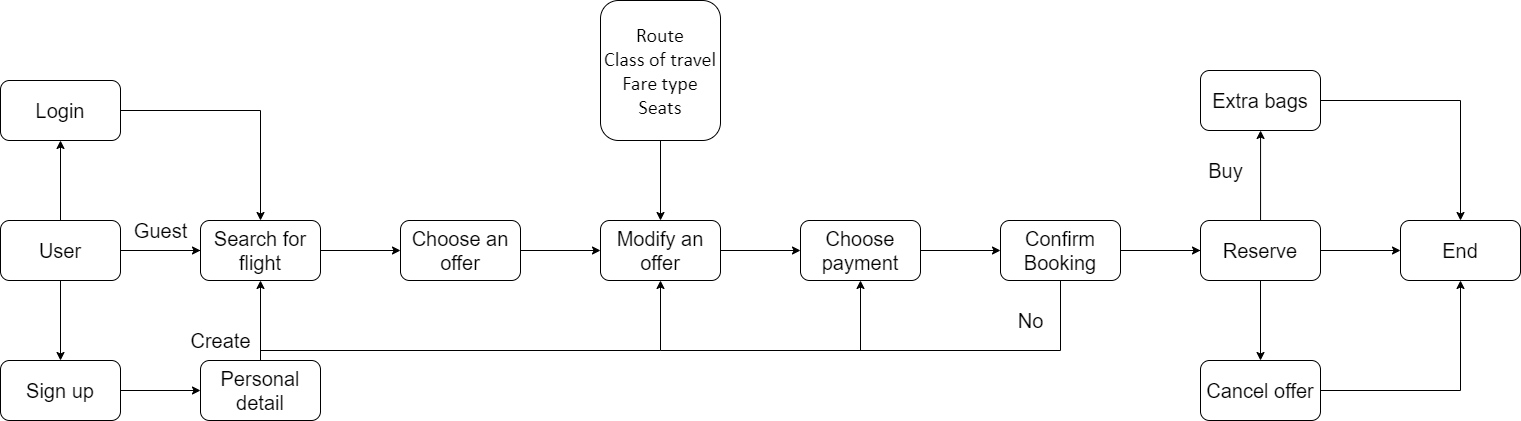

The diagram above was exported from draw.io. Its source (the exported page's mxGraphModel, read from the mxfile embedded in the PNG):
<mxGraphModel dx="1221" dy="644" grid="1" gridSize="10" guides="1" tooltips="1" connect="1" arrows="1" fold="1" page="1" pageScale="1" pageWidth="1654" pageHeight="1169" math="0" shadow="0">
  <root>
    <mxCell id="0" />
    <mxCell id="1" parent="0" />
    <mxCell id="bmPFpn_s6B5pyWQT1uyf-1" value="" style="edgeStyle=orthogonalEdgeStyle;rounded=0;orthogonalLoop=1;jettySize=auto;html=1;fontSize=20;" parent="1" source="bmPFpn_s6B5pyWQT1uyf-5" edge="1">
      <mxGeometry relative="1" as="geometry">
        <mxPoint x="510" y="510" as="targetPoint" />
      </mxGeometry>
    </mxCell>
    <mxCell id="bmPFpn_s6B5pyWQT1uyf-2" value="" style="edgeStyle=orthogonalEdgeStyle;rounded=0;orthogonalLoop=1;jettySize=auto;html=1;fontSize=20;" parent="1" source="bmPFpn_s6B5pyWQT1uyf-5" target="bmPFpn_s6B5pyWQT1uyf-7" edge="1">
      <mxGeometry relative="1" as="geometry" />
    </mxCell>
    <mxCell id="bmPFpn_s6B5pyWQT1uyf-3" value="" style="edgeStyle=orthogonalEdgeStyle;rounded=0;orthogonalLoop=1;jettySize=auto;html=1;fontFamily=Helvetica;fontSize=20;" parent="1" source="bmPFpn_s6B5pyWQT1uyf-5" target="bmPFpn_s6B5pyWQT1uyf-22" edge="1">
      <mxGeometry relative="1" as="geometry" />
    </mxCell>
    <mxCell id="bmPFpn_s6B5pyWQT1uyf-4" value="" style="edgeStyle=orthogonalEdgeStyle;rounded=0;orthogonalLoop=1;jettySize=auto;html=1;fontFamily=Helvetica;fontSize=20;" parent="1" source="bmPFpn_s6B5pyWQT1uyf-5" target="bmPFpn_s6B5pyWQT1uyf-26" edge="1">
      <mxGeometry relative="1" as="geometry" />
    </mxCell>
    <mxCell id="bmPFpn_s6B5pyWQT1uyf-5" value="&lt;font style=&quot;font-size: 20px&quot;&gt;User&lt;/font&gt;" style="rounded=1;whiteSpace=wrap;html=1;" parent="1" vertex="1">
      <mxGeometry x="290" y="480" width="120" height="60" as="geometry" />
    </mxCell>
    <mxCell id="bmPFpn_s6B5pyWQT1uyf-6" value="" style="edgeStyle=orthogonalEdgeStyle;rounded=0;orthogonalLoop=1;jettySize=auto;html=1;fontSize=20;" parent="1" source="bmPFpn_s6B5pyWQT1uyf-7" target="bmPFpn_s6B5pyWQT1uyf-9" edge="1">
      <mxGeometry relative="1" as="geometry" />
    </mxCell>
    <mxCell id="bmPFpn_s6B5pyWQT1uyf-7" value="Search for flight" style="whiteSpace=wrap;html=1;rounded=1;fontSize=20;" parent="1" vertex="1">
      <mxGeometry x="490" y="480" width="120" height="60" as="geometry" />
    </mxCell>
    <mxCell id="bmPFpn_s6B5pyWQT1uyf-8" value="" style="edgeStyle=orthogonalEdgeStyle;rounded=0;orthogonalLoop=1;jettySize=auto;html=1;fontSize=20;" parent="1" source="bmPFpn_s6B5pyWQT1uyf-9" target="bmPFpn_s6B5pyWQT1uyf-11" edge="1">
      <mxGeometry relative="1" as="geometry" />
    </mxCell>
    <mxCell id="bmPFpn_s6B5pyWQT1uyf-9" value="Choose an offer" style="rounded=1;whiteSpace=wrap;html=1;fontSize=20;" parent="1" vertex="1">
      <mxGeometry x="690" y="480" width="120" height="60" as="geometry" />
    </mxCell>
    <mxCell id="bmPFpn_s6B5pyWQT1uyf-10" value="" style="edgeStyle=orthogonalEdgeStyle;rounded=0;orthogonalLoop=1;jettySize=auto;html=1;fontSize=20;" parent="1" source="bmPFpn_s6B5pyWQT1uyf-11" target="bmPFpn_s6B5pyWQT1uyf-13" edge="1">
      <mxGeometry relative="1" as="geometry" />
    </mxCell>
    <mxCell id="bmPFpn_s6B5pyWQT1uyf-11" value="Modify an offer" style="whiteSpace=wrap;html=1;fontSize=20;rounded=1;" parent="1" vertex="1">
      <mxGeometry x="890" y="480" width="120" height="60" as="geometry" />
    </mxCell>
    <mxCell id="bmPFpn_s6B5pyWQT1uyf-12" value="" style="edgeStyle=orthogonalEdgeStyle;rounded=0;orthogonalLoop=1;jettySize=auto;html=1;fontSize=20;" parent="1" source="bmPFpn_s6B5pyWQT1uyf-13" target="bmPFpn_s6B5pyWQT1uyf-18" edge="1">
      <mxGeometry relative="1" as="geometry" />
    </mxCell>
    <mxCell id="bmPFpn_s6B5pyWQT1uyf-13" value="&lt;span style=&quot;line-height: 107%&quot;&gt;&lt;font style=&quot;font-size: 20px&quot;&gt;Choose payment&lt;/font&gt;&lt;br&gt;&lt;/span&gt;" style="whiteSpace=wrap;html=1;fontSize=20;rounded=1;" parent="1" vertex="1">
      <mxGeometry x="1090" y="480" width="120" height="60" as="geometry" />
    </mxCell>
    <mxCell id="bmPFpn_s6B5pyWQT1uyf-14" value="" style="edgeStyle=orthogonalEdgeStyle;rounded=0;orthogonalLoop=1;jettySize=auto;html=1;fontSize=20;" parent="1" source="bmPFpn_s6B5pyWQT1uyf-15" target="bmPFpn_s6B5pyWQT1uyf-11" edge="1">
      <mxGeometry relative="1" as="geometry" />
    </mxCell>
    <mxCell id="bmPFpn_s6B5pyWQT1uyf-15" value="&lt;font style=&quot;font-size: 20px&quot;&gt;&lt;span style=&quot;font-family: &amp;#34;calibri&amp;#34; , sans-serif&quot;&gt;Route&lt;br&gt;Class of travel&lt;/span&gt;&lt;br style=&quot;font-family: &amp;#34;calibri&amp;#34; , sans-serif&quot;&gt;&lt;span style=&quot;font-family: &amp;#34;calibri&amp;#34; , sans-serif&quot;&gt;Fare type&lt;/span&gt;&lt;br style=&quot;font-family: &amp;#34;calibri&amp;#34; , sans-serif&quot;&gt;&lt;span style=&quot;font-family: &amp;#34;calibri&amp;#34; , sans-serif&quot;&gt;Seats&lt;/span&gt;&lt;/font&gt;" style="whiteSpace=wrap;html=1;fontSize=20;rounded=1;" parent="1" vertex="1">
      <mxGeometry x="890" y="260" width="120" height="140" as="geometry" />
    </mxCell>
    <mxCell id="bmPFpn_s6B5pyWQT1uyf-16" value="" style="edgeStyle=orthogonalEdgeStyle;rounded=0;orthogonalLoop=1;jettySize=auto;html=1;fontFamily=Helvetica;fontSize=20;" parent="1" source="bmPFpn_s6B5pyWQT1uyf-18" target="bmPFpn_s6B5pyWQT1uyf-30" edge="1">
      <mxGeometry relative="1" as="geometry" />
    </mxCell>
    <mxCell id="bmPFpn_s6B5pyWQT1uyf-17" value="" style="edgeStyle=orthogonalEdgeStyle;rounded=0;orthogonalLoop=1;jettySize=auto;html=1;fontFamily=Helvetica;fontSize=20;" parent="1" source="bmPFpn_s6B5pyWQT1uyf-18" target="bmPFpn_s6B5pyWQT1uyf-34" edge="1">
      <mxGeometry relative="1" as="geometry" />
    </mxCell>
    <mxCell id="bmPFpn_s6B5pyWQT1uyf-18" value="Confirm Booking" style="whiteSpace=wrap;html=1;fontSize=20;rounded=1;" parent="1" vertex="1">
      <mxGeometry x="1290" y="480" width="120" height="60" as="geometry" />
    </mxCell>
    <mxCell id="bmPFpn_s6B5pyWQT1uyf-19" value="" style="endArrow=classic;html=1;rounded=0;fontFamily=Helvetica;fontSize=20;exitX=0.5;exitY=1;exitDx=0;exitDy=0;entryX=0.5;entryY=1;entryDx=0;entryDy=0;" parent="1" source="bmPFpn_s6B5pyWQT1uyf-18" target="bmPFpn_s6B5pyWQT1uyf-11" edge="1">
      <mxGeometry width="50" height="50" relative="1" as="geometry">
        <mxPoint x="1240" y="460" as="sourcePoint" />
        <mxPoint x="940" y="550" as="targetPoint" />
        <Array as="points">
          <mxPoint x="1350" y="610" />
          <mxPoint x="950" y="610" />
        </Array>
      </mxGeometry>
    </mxCell>
    <mxCell id="bmPFpn_s6B5pyWQT1uyf-20" value="No" style="text;html=1;align=center;verticalAlign=middle;resizable=0;points=[];autosize=1;strokeColor=none;fillColor=none;fontSize=20;fontFamily=Helvetica;" parent="1" vertex="1">
      <mxGeometry x="1300" y="565" width="40" height="30" as="geometry" />
    </mxCell>
    <mxCell id="bmPFpn_s6B5pyWQT1uyf-21" value="" style="endArrow=classic;html=1;rounded=0;fontFamily=Helvetica;fontSize=20;entryX=0.5;entryY=1;entryDx=0;entryDy=0;" parent="1" target="bmPFpn_s6B5pyWQT1uyf-13" edge="1">
      <mxGeometry width="50" height="50" relative="1" as="geometry">
        <mxPoint x="1150" y="610" as="sourcePoint" />
        <mxPoint x="1290" y="410" as="targetPoint" />
      </mxGeometry>
    </mxCell>
    <mxCell id="bmPFpn_s6B5pyWQT1uyf-22" value="&lt;font style=&quot;font-size: 20px&quot;&gt;Login&lt;/font&gt;" style="whiteSpace=wrap;html=1;rounded=1;" parent="1" vertex="1">
      <mxGeometry x="290" y="340" width="120" height="60" as="geometry" />
    </mxCell>
    <mxCell id="bmPFpn_s6B5pyWQT1uyf-23" value="" style="endArrow=classic;html=1;rounded=0;fontFamily=Helvetica;fontSize=20;exitX=1;exitY=0.5;exitDx=0;exitDy=0;entryX=0.5;entryY=0;entryDx=0;entryDy=0;" parent="1" source="bmPFpn_s6B5pyWQT1uyf-22" target="bmPFpn_s6B5pyWQT1uyf-7" edge="1">
      <mxGeometry width="50" height="50" relative="1" as="geometry">
        <mxPoint x="580" y="460" as="sourcePoint" />
        <mxPoint x="630" y="410" as="targetPoint" />
        <Array as="points">
          <mxPoint x="550" y="370" />
        </Array>
      </mxGeometry>
    </mxCell>
    <mxCell id="bmPFpn_s6B5pyWQT1uyf-24" value="Guest" style="text;html=1;align=center;verticalAlign=middle;resizable=0;points=[];autosize=1;strokeColor=none;fillColor=none;fontSize=20;fontFamily=Helvetica;" parent="1" vertex="1">
      <mxGeometry x="415" y="475" width="70" height="30" as="geometry" />
    </mxCell>
    <mxCell id="bmPFpn_s6B5pyWQT1uyf-25" value="" style="edgeStyle=orthogonalEdgeStyle;rounded=0;orthogonalLoop=1;jettySize=auto;html=1;fontFamily=Helvetica;fontSize=20;" parent="1" source="bmPFpn_s6B5pyWQT1uyf-26" target="bmPFpn_s6B5pyWQT1uyf-28" edge="1">
      <mxGeometry relative="1" as="geometry" />
    </mxCell>
    <mxCell id="bmPFpn_s6B5pyWQT1uyf-26" value="&lt;font style=&quot;font-size: 20px&quot;&gt;Sign up&lt;/font&gt;" style="whiteSpace=wrap;html=1;rounded=1;" parent="1" vertex="1">
      <mxGeometry x="290" y="620" width="120" height="60" as="geometry" />
    </mxCell>
    <mxCell id="bmPFpn_s6B5pyWQT1uyf-27" value="" style="edgeStyle=orthogonalEdgeStyle;rounded=0;orthogonalLoop=1;jettySize=auto;html=1;fontFamily=Helvetica;fontSize=20;" parent="1" source="bmPFpn_s6B5pyWQT1uyf-28" target="bmPFpn_s6B5pyWQT1uyf-7" edge="1">
      <mxGeometry relative="1" as="geometry" />
    </mxCell>
    <mxCell id="bmPFpn_s6B5pyWQT1uyf-28" value="&lt;font style=&quot;font-size: 20px&quot;&gt;Personal detail&lt;/font&gt;" style="whiteSpace=wrap;html=1;rounded=1;" parent="1" vertex="1">
      <mxGeometry x="490" y="620" width="120" height="60" as="geometry" />
    </mxCell>
    <mxCell id="bmPFpn_s6B5pyWQT1uyf-29" value="Create" style="text;html=1;align=center;verticalAlign=middle;resizable=0;points=[];autosize=1;strokeColor=none;fillColor=none;fontSize=20;fontFamily=Helvetica;" parent="1" vertex="1">
      <mxGeometry x="470" y="585" width="80" height="30" as="geometry" />
    </mxCell>
    <mxCell id="bmPFpn_s6B5pyWQT1uyf-30" value="Extra bags" style="whiteSpace=wrap;html=1;fontSize=20;rounded=1;" parent="1" vertex="1">
      <mxGeometry x="1490" y="330" width="120" height="60" as="geometry" />
    </mxCell>
    <mxCell id="bmPFpn_s6B5pyWQT1uyf-31" value="Buy" style="text;html=1;align=center;verticalAlign=middle;resizable=0;points=[];autosize=1;strokeColor=none;fillColor=none;fontSize=20;fontFamily=Helvetica;" parent="1" vertex="1">
      <mxGeometry x="1490" y="415" width="50" height="30" as="geometry" />
    </mxCell>
    <mxCell id="bmPFpn_s6B5pyWQT1uyf-32" value="" style="edgeStyle=orthogonalEdgeStyle;rounded=0;orthogonalLoop=1;jettySize=auto;html=1;fontFamily=Helvetica;fontSize=20;" parent="1" source="bmPFpn_s6B5pyWQT1uyf-34" target="bmPFpn_s6B5pyWQT1uyf-35" edge="1">
      <mxGeometry relative="1" as="geometry" />
    </mxCell>
    <mxCell id="bmPFpn_s6B5pyWQT1uyf-33" value="" style="edgeStyle=orthogonalEdgeStyle;rounded=0;orthogonalLoop=1;jettySize=auto;html=1;fontFamily=Helvetica;fontSize=20;" parent="1" source="bmPFpn_s6B5pyWQT1uyf-34" target="bmPFpn_s6B5pyWQT1uyf-36" edge="1">
      <mxGeometry relative="1" as="geometry" />
    </mxCell>
    <mxCell id="bmPFpn_s6B5pyWQT1uyf-34" value="Reserve" style="whiteSpace=wrap;html=1;fontSize=20;rounded=1;" parent="1" vertex="1">
      <mxGeometry x="1490" y="480" width="120" height="60" as="geometry" />
    </mxCell>
    <mxCell id="bmPFpn_s6B5pyWQT1uyf-35" value="End" style="whiteSpace=wrap;html=1;fontSize=20;rounded=1;" parent="1" vertex="1">
      <mxGeometry x="1690" y="480" width="120" height="60" as="geometry" />
    </mxCell>
    <mxCell id="bmPFpn_s6B5pyWQT1uyf-36" value="Cancel offer" style="whiteSpace=wrap;html=1;fontSize=20;rounded=1;" parent="1" vertex="1">
      <mxGeometry x="1490" y="620" width="120" height="60" as="geometry" />
    </mxCell>
    <mxCell id="bmPFpn_s6B5pyWQT1uyf-37" value="" style="endArrow=classic;html=1;rounded=0;fontFamily=Helvetica;fontSize=20;exitX=1;exitY=0.5;exitDx=0;exitDy=0;entryX=0.5;entryY=1;entryDx=0;entryDy=0;" parent="1" source="bmPFpn_s6B5pyWQT1uyf-36" target="bmPFpn_s6B5pyWQT1uyf-35" edge="1">
      <mxGeometry width="50" height="50" relative="1" as="geometry">
        <mxPoint x="1230" y="660" as="sourcePoint" />
        <mxPoint x="1280" y="610" as="targetPoint" />
        <Array as="points">
          <mxPoint x="1750" y="650" />
        </Array>
      </mxGeometry>
    </mxCell>
    <mxCell id="bmPFpn_s6B5pyWQT1uyf-38" value="" style="endArrow=classic;html=1;rounded=0;fontFamily=Helvetica;fontSize=20;exitX=1;exitY=0.5;exitDx=0;exitDy=0;entryX=0.5;entryY=0;entryDx=0;entryDy=0;" parent="1" source="bmPFpn_s6B5pyWQT1uyf-30" target="bmPFpn_s6B5pyWQT1uyf-35" edge="1">
      <mxGeometry width="50" height="50" relative="1" as="geometry">
        <mxPoint x="1020" y="660" as="sourcePoint" />
        <mxPoint x="1070" y="610" as="targetPoint" />
        <Array as="points">
          <mxPoint x="1750" y="360" />
        </Array>
      </mxGeometry>
    </mxCell>
    <mxCell id="Mf1OVX1kqkCd1lN3yPst-1" value="" style="endArrow=none;html=1;rounded=0;" edge="1" parent="1">
      <mxGeometry width="50" height="50" relative="1" as="geometry">
        <mxPoint x="950" y="610" as="sourcePoint" />
        <mxPoint x="550" y="610" as="targetPoint" />
      </mxGeometry>
    </mxCell>
  </root>
</mxGraphModel>